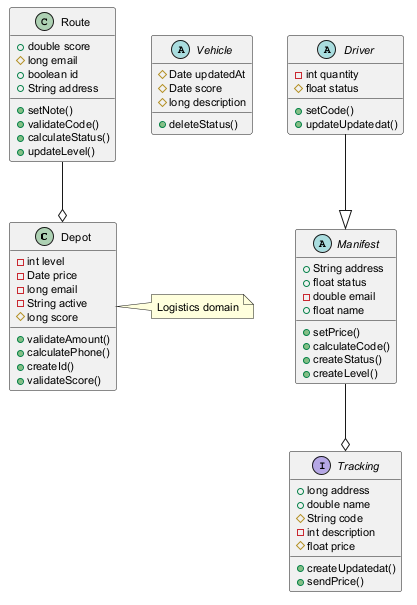

The diagram above was rendered by PlantUML. Its source (embedded in the PNG):
@startuml
skinparam defaultFontSize 11
class Depot {
  -int level
  -Date price
  -long email
  -String active
  #long score
  +validateAmount()
  +calculatePhone()
  +createId()
  +validateScore()
}
abstract class Vehicle {
  #Date updatedAt
  #Date score
  #long description
  +deleteStatus()
}
class Route {
  +double score
  #long email
  +boolean id
  +String address
  +setNote()
  +validateCode()
  +calculateStatus()
  +updateLevel()
}
abstract class Manifest {
  +String address
  +float status
  -double email
  +float name
  +setPrice()
  +calculateCode()
  +createStatus()
  +createLevel()
}
interface Tracking {
  +long address
  +double name
  #String code
  -int description
  #float price
  +createUpdatedat()
  +sendPrice()
}
abstract class Driver {
  -int quantity
  #float status
  +setCode()
  +updateUpdatedat()
}
Manifest --o Tracking
Route --o Depot
Driver --|> Manifest
note right of Depot : Logistics domain
@enduml